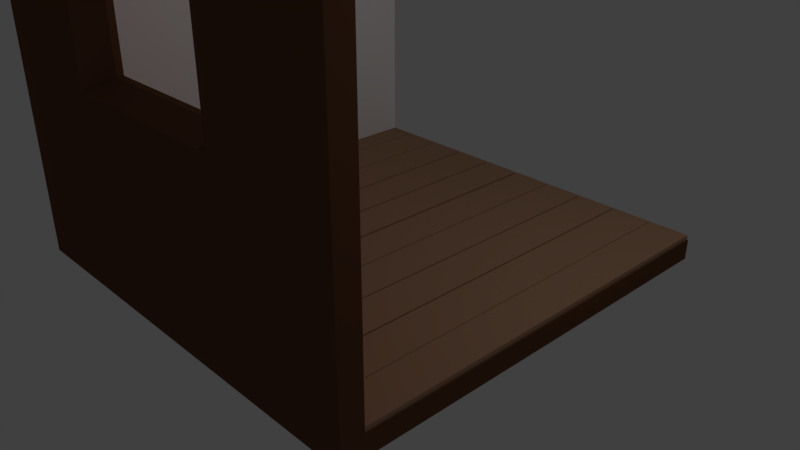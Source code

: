 # Source: isometric_room.blend  (saved by Blender 2.79.6; exported with 4.5.12 LTS)
import bpy
from mathutils import Matrix  # noqa: F401  (used for matrix-valued properties, if any)

bpy.ops.wm.read_factory_settings(use_empty=True)
scene = bpy.context.scene
scene.name = 'Scene'

# ---- collections
col_collection_1 = bpy.data.collections.new('Collection 1'); scene.collection.children.link(col_collection_1)

# ---- materials (node trees are filled in below, after node groups)
mat_floor = bpy.data.materials.new('floor')
mat_floor.alpha_threshold = 0.0
mat_floor.roughness = 0.5
mat_house = bpy.data.materials.new('house')
mat_house.alpha_threshold = 0.0
mat_house.roughness = 0.5
mat_wall_left = bpy.data.materials.new('wall_left')
mat_wall_left.alpha_threshold = 0.0
mat_wall_left.roughness = 0.5
mat_wall_right = bpy.data.materials.new('wall_right')
mat_wall_right.alpha_threshold = 0.0
mat_wall_right.roughness = 0.5

# ---- material node trees
mat_floor.use_nodes = True; mat_floor.node_tree.nodes.clear()
_N = mat_floor.node_tree.nodes; _L = mat_floor.node_tree.links
n0 = _N.new('ShaderNodeOutputMaterial'); n0.name = 'Material Output'; n0.location = (300, 300)
n1 = _N.new('ShaderNodeBsdfDiffuse'); n1.name = 'Diffuse BSDF'; n1.location = (10, 300)
n1.inputs[0].default_value = (0.4292, 0.2542, 0.157, 1.0)
_L.new(n1.outputs[0], n0.inputs[0])
n0.is_active_output = True
mat_house.use_nodes = True; mat_house.node_tree.nodes.clear()
_N = mat_house.node_tree.nodes; _L = mat_house.node_tree.links
n0 = _N.new('ShaderNodeOutputMaterial'); n0.name = 'Material Output'; n0.location = (300, 300)
n1 = _N.new('ShaderNodeBsdfDiffuse'); n1.name = 'Diffuse BSDF'; n1.location = (10, 300)
n1.inputs[0].default_value = (0.1523, 0.0651, 0.03291, 1.0)
_L.new(n1.outputs[0], n0.inputs[0])
n0.is_active_output = True
mat_wall_left.use_nodes = True; mat_wall_left.node_tree.nodes.clear()
_N = mat_wall_left.node_tree.nodes; _L = mat_wall_left.node_tree.links
n0 = _N.new('ShaderNodeOutputMaterial'); n0.name = 'Material Output'; n0.location = (300, 300)
n1 = _N.new('ShaderNodeBsdfDiffuse'); n1.name = 'Diffuse BSDF'; n1.location = (10, 300)
n1.inputs[0].default_value = (0.6724, 0.227, 0.162, 1.0)
_L.new(n1.outputs[0], n0.inputs[0])
n0.is_active_output = True
mat_wall_right.use_nodes = True; mat_wall_right.node_tree.nodes.clear()
_N = mat_wall_right.node_tree.nodes; _L = mat_wall_right.node_tree.links
n0 = _N.new('ShaderNodeOutputMaterial'); n0.name = 'Material Output'; n0.location = (300, 300)
n1 = _N.new('ShaderNodeBsdfDiffuse'); n1.name = 'Diffuse BSDF'; n1.location = (10, 300)
n1.inputs[0].default_value = (1.0, 1.0, 1.0, 1.0)
_L.new(n1.outputs[0], n0.inputs[0])
n0.is_active_output = True

# ---- world
world_world = bpy.data.worlds.new('World'); scene.world = world_world
world_world.color = (0.05088, 0.05088, 0.05088)
world_world.use_sun_shadow = False
world_world.sun_shadow_jitter_overblur = 0.0

# ---- cameras
cam_camera = bpy.data.cameras.new('Camera')
cam_camera.clip_end = 100.0
cam_camera.lens = 35.0
cam_camera.sensor_width = 32.0
cam_camera.sensor_height = 18.0
cam_camera.ortho_scale = 7.314
cam_camera.dof.focus_distance = 0.0

# ---- lights
light_lamp = bpy.data.lights.new('Lamp', 'POINT')
light_lamp.transmission_factor = 0.0
light_lamp.cutoff_distance = 30.0
light_lamp.energy = 100.0
light_lamp.shadow_buffer_clip_start = 1.001
light_lamp.shadow_soft_size = 0.1
light_lamp.shadow_maximum_resolution = 0.006
light_lamp.use_absolute_resolution = True

# ---- meshes
me_cube_011 = bpy.data.meshes.new('Cube.011')
me_cube_011.from_pydata([(-1.0, -1.0, -1.0), (-1.0, -1.0, 1.0), (-1.0, 1.0, -1.0), (-1.0, 1.0, 1.0), (1.0, -1.0, -1.0), (1.0, -1.0, 1.0), (1.0, 1.0, -1.0), (1.0, 1.0, 1.0)], [], [(0, 1, 3, 2), (2, 3, 7, 6), (6, 7, 5, 4), (4, 5, 1, 0), (2, 6, 4, 0), (7, 3, 1, 5)])
me_cube_011.materials.append(mat_floor)
me_cube_011.use_remesh_preserve_volume = False
me_cube_011.use_remesh_preserve_attributes = False
me_cube_011.use_mirror_vertex_groups = False
me_cube_011.update()
me_cube_010 = bpy.data.meshes.new('Cube.010')
me_cube_010.from_pydata([(-1.0, -1.0, -1.0), (-1.0, -1.0, 1.0), (-1.0, 1.0, -1.0), (-1.0, 1.0, 1.0), (1.0, -1.0, -1.0), (1.0, -1.0, 1.0), (1.0, 1.0, -1.0), (1.0, 1.0, 1.0)], [], [(0, 1, 3, 2), (2, 3, 7, 6), (6, 7, 5, 4), (4, 5, 1, 0), (2, 6, 4, 0), (7, 3, 1, 5)])
me_cube_010.materials.append(mat_floor)
me_cube_010.use_remesh_preserve_volume = False
me_cube_010.use_remesh_preserve_attributes = False
me_cube_010.use_mirror_vertex_groups = False
me_cube_010.update()
me_cube_009 = bpy.data.meshes.new('Cube.009')
me_cube_009.from_pydata([(-1.0, -1.0, -1.0), (-1.0, -1.0, 1.0), (-1.0, 1.0, -1.0), (-1.0, 1.0, 1.0), (1.0, -1.0, -1.0), (1.0, -1.0, 1.0), (1.0, 1.0, -1.0), (1.0, 1.0, 1.0)], [], [(0, 1, 3, 2), (2, 3, 7, 6), (6, 7, 5, 4), (4, 5, 1, 0), (2, 6, 4, 0), (7, 3, 1, 5)])
me_cube_009.materials.append(mat_floor)
me_cube_009.use_remesh_preserve_volume = False
me_cube_009.use_remesh_preserve_attributes = False
me_cube_009.use_mirror_vertex_groups = False
me_cube_009.update()
me_cube_008 = bpy.data.meshes.new('Cube.008')
me_cube_008.from_pydata([(-1.0, -1.0, -1.0), (-1.0, -1.0, 1.0), (-1.0, 1.0, -1.0), (-1.0, 1.0, 1.0), (1.0, -1.0, -1.0), (1.0, -1.0, 1.0), (1.0, 1.0, -1.0), (1.0, 1.0, 1.0)], [], [(0, 1, 3, 2), (2, 3, 7, 6), (6, 7, 5, 4), (4, 5, 1, 0), (2, 6, 4, 0), (7, 3, 1, 5)])
me_cube_008.materials.append(mat_floor)
me_cube_008.use_remesh_preserve_volume = False
me_cube_008.use_remesh_preserve_attributes = False
me_cube_008.use_mirror_vertex_groups = False
me_cube_008.update()
me_cube_007 = bpy.data.meshes.new('Cube.007')
me_cube_007.from_pydata([(-1.0, -1.0, -1.0), (-1.0, -1.0, 1.0), (-1.0, 1.0, -1.0), (-1.0, 1.0, 1.0), (1.0, -1.0, -1.0), (1.0, -1.0, 1.0), (1.0, 1.0, -1.0), (1.0, 1.0, 1.0)], [], [(0, 1, 3, 2), (2, 3, 7, 6), (6, 7, 5, 4), (4, 5, 1, 0), (2, 6, 4, 0), (7, 3, 1, 5)])
me_cube_007.materials.append(mat_floor)
me_cube_007.use_remesh_preserve_volume = False
me_cube_007.use_remesh_preserve_attributes = False
me_cube_007.use_mirror_vertex_groups = False
me_cube_007.update()
me_cube_006 = bpy.data.meshes.new('Cube.006')
me_cube_006.from_pydata([(-1.0, -1.0, -1.0), (-1.0, -1.0, 1.0), (-1.0, 1.0, -1.0), (-1.0, 1.0, 1.0), (1.0, -1.0, -1.0), (1.0, -1.0, 1.0), (1.0, 1.0, -1.0), (1.0, 1.0, 1.0)], [], [(0, 1, 3, 2), (2, 3, 7, 6), (6, 7, 5, 4), (4, 5, 1, 0), (2, 6, 4, 0), (7, 3, 1, 5)])
me_cube_006.materials.append(mat_floor)
me_cube_006.use_remesh_preserve_volume = False
me_cube_006.use_remesh_preserve_attributes = False
me_cube_006.use_mirror_vertex_groups = False
me_cube_006.update()
me_cube_005 = bpy.data.meshes.new('Cube.005')
me_cube_005.from_pydata([(-1.0, -1.0, -1.0), (-1.0, -1.0, 1.0), (-1.0, 1.0, -1.0), (-1.0, 1.0, 1.0), (1.0, -1.0, -1.0), (1.0, -1.0, 1.0), (1.0, 1.0, -1.0), (1.0, 1.0, 1.0)], [], [(0, 1, 3, 2), (2, 3, 7, 6), (6, 7, 5, 4), (4, 5, 1, 0), (2, 6, 4, 0), (7, 3, 1, 5)])
me_cube_005.materials.append(mat_floor)
me_cube_005.use_remesh_preserve_volume = False
me_cube_005.use_remesh_preserve_attributes = False
me_cube_005.use_mirror_vertex_groups = False
me_cube_005.update()
me_cube_004 = bpy.data.meshes.new('Cube.004')
me_cube_004.from_pydata([(-1.0, -1.0, -1.0), (-1.0, -1.0, 1.0), (-1.0, 1.0, -1.0), (-1.0, 1.0, 1.0), (1.0, -1.0, -1.0), (1.0, -1.0, 1.0), (1.0, 1.0, -1.0), (1.0, 1.0, 1.0)], [], [(0, 1, 3, 2), (2, 3, 7, 6), (6, 7, 5, 4), (4, 5, 1, 0), (2, 6, 4, 0), (7, 3, 1, 5)])
me_cube_004.materials.append(mat_floor)
me_cube_004.use_remesh_preserve_volume = False
me_cube_004.use_remesh_preserve_attributes = False
me_cube_004.use_mirror_vertex_groups = False
me_cube_004.update()
me_cube_003 = bpy.data.meshes.new('Cube.003')
me_cube_003.from_pydata([(-1.0, -1.0, -1.0), (-1.0, -1.0, 1.0), (-1.0, 1.0, -1.0), (-1.0, 1.0, 1.0), (1.0, -1.0, -1.0), (1.0, -1.0, 1.0), (1.0, 1.0, -1.0), (1.0, 1.0, 1.0)], [], [(0, 1, 3, 2), (2, 3, 7, 6), (6, 7, 5, 4), (4, 5, 1, 0), (2, 6, 4, 0), (7, 3, 1, 5)])
me_cube_003.materials.append(mat_floor)
me_cube_003.use_remesh_preserve_volume = False
me_cube_003.use_remesh_preserve_attributes = False
me_cube_003.use_mirror_vertex_groups = False
me_cube_003.update()
me_cube_002 = bpy.data.meshes.new('Cube.002')
me_cube_002.from_pydata([(-1.0, -1.0, -1.0), (-1.0, -1.0, 1.0), (-1.0, 1.0, -1.0), (-1.0, 1.0, 1.0), (1.0, -1.0, -1.0), (1.0, -1.0, 1.0), (1.0, 1.0, -1.0), (1.0, 1.0, 1.0)], [], [(0, 1, 3, 2), (2, 3, 7, 6), (6, 7, 5, 4), (4, 5, 1, 0), (2, 6, 4, 0), (7, 3, 1, 5)])
me_cube_002.materials.append(mat_floor)
me_cube_002.use_remesh_preserve_volume = False
me_cube_002.use_remesh_preserve_attributes = False
me_cube_002.use_mirror_vertex_groups = False
me_cube_002.update()
me_cube_001 = bpy.data.meshes.new('Cube.001')
me_cube_001.from_pydata([(-1.0, -1.0, -1.0), (-1.0, -1.0, 1.0), (-1.0, 1.0, -1.0), (-1.0, 1.0, 1.0), (1.0, -1.0, -1.0), (1.0, -1.0, 1.0), (1.0, 1.0, -1.0), (-0.9, -0.9, -0.9), (-0.9, -0.9, 1.0), (-0.9, 1.0, -0.9), (-0.9, 1.0, 1.0), (1.0, -0.9, -0.9), (1.0, -0.9, 1.0), (1.0, 1.0, -0.9), (0.4442, 1.0, -1.0), (0.4442, -1.0, -1.0), (0.4442, -1.0, 1.0), (0.4942, 1.0, -0.9), (0.4942, -0.9, -0.9), (0.4942, -0.9, 1.0), (-0.5052, 1.0, -1.0), (-0.5052, -1.0, 1.0), (-0.4302, 1.0, -0.9), (-0.4171, -0.9, 1.0), (-0.5052, -1.0, -1.0), (-0.4171, -0.9, -0.9), (-1.0, -1.0, 0.5653), (-1.0, 1.0, 0.5653), (1.0, -1.0, 0.5653), (-0.9, -0.9, 0.5906), (-0.9, 1.0, 0.5906), (1.0, -0.9, 0.5906), (0.4398, -0.9, 0.5362), (0.3898, -1.0, 0.5109), (-0.3627, -0.9, 0.5362), (-0.4508, -1.0, 0.5109), (-1.0, 1.0, -0.1245), (1.0, -1.0, -0.1245), (-0.9, 1.0, -0.0656), (1.0, -0.9, -0.0656), (0.3898, -1.0, -0.0701), (-0.4508, -1.0, -0.0701), (-1.0, -1.0, -0.1245), (-0.9, -0.9, -0.0656), (0.4398, -0.9, -0.01121), (-0.3627, -0.9, -0.01121), (0.4942, -0.9, -0.0656), (0.4942, -0.9, 0.5906), (-0.4171, -0.9, -0.0656), (-0.4171, -0.9, 0.5906), (0.4442, -1.0, 0.5653), (-0.5052, -1.0, 0.5653), (0.4442, -1.0, -0.1245), (-0.5052, -1.0, -0.1245), (0.4942, -0.87, -0.0656), (0.4942, -0.87, 0.5906), (-0.4171, -0.87, -0.0656), (-0.4171, -0.87, 0.5906), (0.4398, -0.87, -0.01121), (0.4398, -0.87, 0.5362), (-0.3627, -0.87, -0.01121), (-0.3627, -0.87, 0.5362)], [], [(26, 1, 3, 27), (51, 21, 1, 26), (14, 6, 4, 15), (29, 30, 10, 8), (49, 29, 8, 23), (17, 18, 11, 13), (3, 1, 8, 10), (27, 3, 10, 30), (20, 2, 9, 22), (4, 6, 13, 11), (37, 4, 11, 39), (16, 5, 12, 19), (21, 16, 19, 23), (6, 14, 17, 13), (22, 25, 18, 17), (31, 47, 19, 12), (20, 14, 15, 24), (28, 5, 16, 50), (2, 20, 24, 0), (9, 7, 25, 22), (1, 21, 23, 8), (14, 20, 22, 17), (47, 49, 23, 19), (50, 16, 21, 51), (34, 35, 41, 45), (32, 33, 35, 34), (37, 28, 50, 52), (39, 46, 47, 31), (5, 28, 31, 12), (36, 27, 30, 38), (48, 43, 29, 49), (43, 38, 30, 29), (53, 51, 26, 42), (42, 26, 27, 36), (0, 42, 36, 2), (24, 53, 42, 0), (7, 9, 38, 43), (25, 7, 43, 48), (2, 36, 38, 9), (11, 18, 46, 39), (4, 37, 52, 15), (18, 25, 48, 46), (15, 52, 53, 24), (28, 37, 39, 31), (49, 47, 55, 57), (45, 44, 58, 60), (35, 33, 50, 51), (46, 48, 56, 54), (33, 40, 52, 50), (41, 35, 51, 53), (47, 46, 54, 55), (40, 41, 53, 52), (45, 41, 40, 44), (44, 40, 33, 32), (58, 59, 55, 54), (61, 60, 56, 57), (59, 61, 57, 55), (60, 58, 54, 56), (44, 32, 59, 58), (32, 34, 61, 59), (34, 45, 60, 61), (48, 49, 57, 56)])
me_cube_001.polygons.foreach_set('material_index', [0, 0, 0, 2, 1, 0, 0, 0, 0, 0, 0, 0, 0, 0, 0, 1, 0, 0, 0, 0, 0, 0, 1, 0, 0, 0, 0, 1, 0, 0, 1, 2, 0, 0, 0, 0, 2, 1, 0, 1, 0, 1, 0, 0, 0, 0, 0, 0, 0, 0, 0, 0, 0, 0, 0, 0, 0, 0, 0, 0, 0, 0])
me_cube_001.materials.append(mat_house)
me_cube_001.materials.append(mat_wall_left)
me_cube_001.materials.append(mat_wall_right)
me_cube_001.use_remesh_preserve_volume = False
me_cube_001.use_remesh_preserve_attributes = False
me_cube_001.use_mirror_vertex_groups = False
me_cube_001.update()

# ---- objects
ob_cube_010 = bpy.data.objects.new('Cube.010', me_cube_011)
ob_cube_009 = bpy.data.objects.new('Cube.009', me_cube_010)
ob_cube_008 = bpy.data.objects.new('Cube.008', me_cube_009)
ob_cube_007 = bpy.data.objects.new('Cube.007', me_cube_008)
ob_cube_006 = bpy.data.objects.new('Cube.006', me_cube_007)
ob_cube_005 = bpy.data.objects.new('Cube.005', me_cube_006)
ob_cube_004 = bpy.data.objects.new('Cube.004', me_cube_005)
ob_cube_003 = bpy.data.objects.new('Cube.003', me_cube_004)
ob_cube_002 = bpy.data.objects.new('Cube.002', me_cube_003)
ob_cube_001 = bpy.data.objects.new('Cube.001', me_cube_002)
ob_cube = bpy.data.objects.new('Cube', me_cube_001)
ob_lamp = bpy.data.objects.new('Lamp', light_lamp)
ob_camera = bpy.data.objects.new('Camera', cam_camera)

# ---- transforms, parenting, visibility, modifiers, constraints
ob_cube_010.location = (-2.473, 0.1345, 0.2858)
ob_cube_010.scale = (-0.27, 2.717, 0.03421)
ob_cube_010.lineart.crease_threshold = 0.0
ob_cube_009.location = (-1.922, 0.1345, 0.2858)
ob_cube_009.scale = (-0.27, 2.717, 0.03421)
ob_cube_009.lineart.crease_threshold = 0.0
ob_cube_008.location = (-1.368, 0.1345, 0.2858)
ob_cube_008.scale = (-0.27, 2.717, 0.03421)
ob_cube_008.lineart.crease_threshold = 0.0
ob_cube_007.location = (-0.8007, 0.1345, 0.2858)
ob_cube_007.scale = (-0.27, 2.717, 0.03421)
ob_cube_007.lineart.crease_threshold = 0.0
ob_cube_006.location = (-0.2359, 0.1345, 0.2858)
ob_cube_006.scale = (-0.27, 2.717, 0.03421)
ob_cube_006.lineart.crease_threshold = 0.0
ob_cube_005.location = (0.3379, 0.1345, 0.2858)
ob_cube_005.scale = (-0.27, 2.717, 0.03421)
ob_cube_005.lineart.crease_threshold = 0.0
ob_cube_004.location = (0.8925, 0.1345, 0.2858)
ob_cube_004.scale = (-0.27, 2.717, 0.03421)
ob_cube_004.lineart.crease_threshold = 0.0
ob_cube_003.location = (1.452, 0.1345, 0.2858)
ob_cube_003.scale = (-0.27, 2.717, 0.03421)
ob_cube_003.lineart.crease_threshold = 0.0
ob_cube_002.location = (2.012, 0.1345, 0.2858)
ob_cube_002.scale = (-0.27, 2.717, 0.03421)
ob_cube_002.lineart.crease_threshold = 0.0
ob_cube_001.location = (2.56, 0.1345, 0.2858)
ob_cube_001.scale = (-0.27, 2.717, 0.03421)
ob_cube_001.lineart.crease_threshold = 0.0
ob_cube.location = (0.0, 0.0, 2.675)
ob_cube.scale = (2.849, 2.849, 2.681)
ob_cube.lineart.crease_threshold = 0.0
ob_lamp.location = (4.076, 1.005, 5.904)
ob_lamp.rotation_euler = (0.6503, 0.05522, 1.866)
ob_lamp.lock_rotations_4d = False
ob_lamp.empty_display_type = 'ARROWS'
ob_lamp.color = (0.0, 0.0, 0.0, 0.0)
ob_lamp.lineart.crease_threshold = 0.0
ob_camera.location = (7.481, -6.508, 5.344)
ob_camera.rotation_euler = (1.109, 0.0, 0.8149)
ob_camera.lock_rotations_4d = False
ob_camera.empty_display_type = 'ARROWS'
ob_camera.color = (0.0, 0.0, 0.0, 0.0)
ob_camera.display_type = 'WIRE'
ob_camera.lineart.crease_threshold = 0.0

# ---- collection membership
col_collection_1.objects.link(ob_cube_010)
col_collection_1.objects.link(ob_cube_009)
col_collection_1.objects.link(ob_cube_008)
col_collection_1.objects.link(ob_cube_007)
col_collection_1.objects.link(ob_cube_006)
col_collection_1.objects.link(ob_cube_005)
col_collection_1.objects.link(ob_cube_004)
col_collection_1.objects.link(ob_cube_003)
col_collection_1.objects.link(ob_cube_002)
col_collection_1.objects.link(ob_cube_001)
col_collection_1.objects.link(ob_cube)
col_collection_1.objects.link(ob_lamp)
col_collection_1.objects.link(ob_camera)

# ---- scene / render settings (as saved in the file)
scene.camera = ob_camera
scene.frame_start = 1; scene.frame_end = 250; scene.frame_set(1)
scene.render.engine = 'CYCLES'
scene.render.resolution_percentage = 50
scene.render.dither_intensity = 0.0
scene.cycles.use_denoising = False
scene.cycles.samples = 128
scene.cycles.sampling_pattern = 'TABULATED_SOBOL'
scene.cycles.use_adaptive_sampling = False
scene.cycles.use_light_tree = False
scene.view_settings.view_transform = 'Standard'
bpy.context.view_layer.update()
